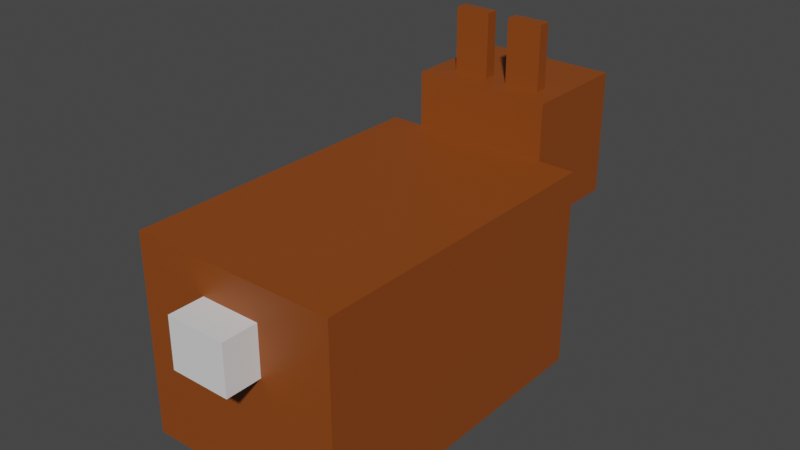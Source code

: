 # Source: rabit.blend  (saved by Blender 3.1.7; exported with 4.5.12 LTS)
import bpy
from mathutils import Matrix  # noqa: F401  (used for matrix-valued properties, if any)

bpy.ops.wm.read_factory_settings(use_empty=True)
scene = bpy.context.scene
scene.name = 'Scene'

# ---- materials (node trees are filled in below, after node groups)
mat_material_002 = bpy.data.materials.new('Material.002')
mat_material_002.use_transparent_shadow = False
mat_material_006 = bpy.data.materials.new('Material.006')
mat_material_006.use_transparent_shadow = False
mat_material_007 = bpy.data.materials.new('Material.007')
mat_material_007.use_transparent_shadow = False
mat_material_008 = bpy.data.materials.new('Material.008')
mat_material_008.use_transparent_shadow = False
mat_material_001 = bpy.data.materials.new('Material.001')
mat_material_001.use_transparent_shadow = False
mat_material_004 = bpy.data.materials.new('Material.004')
mat_material_004.use_transparent_shadow = False
mat_material_010 = bpy.data.materials.new('Material.010')
mat_material_010.use_transparent_shadow = False
mat_material_011 = bpy.data.materials.new('Material.011')
mat_material_011.use_transparent_shadow = False
mat_material_009 = bpy.data.materials.new('Material.009')
mat_material_009.use_transparent_shadow = False

# ---- material node trees
mat_material_002.use_nodes = True; mat_material_002.node_tree.nodes.clear()
_N = mat_material_002.node_tree.nodes; _L = mat_material_002.node_tree.links
n0 = _N.new('ShaderNodeBsdfPrincipled'); n0.name = 'Principled BSDF'; n0.location = (10, 300)
n0.distribution = 'GGX'
n0.subsurface_method = 'RANDOM_WALK_SKIN'
n0.inputs[0].default_value = (0.2582, 0.05951, 0.006512, 1.0)
n0.inputs[3].default_value = 1.45
n0.inputs[27].default_value = (0.0, 0.0, 0.0, 1.0)
n0.inputs[28].default_value = 1.0
n1 = _N.new('ShaderNodeOutputMaterial'); n1.name = 'Material Output'; n1.location = (300, 300)
_L.new(n0.outputs[0], n1.inputs[0])
n1.is_active_output = True
mat_material_006.use_nodes = True; mat_material_006.node_tree.nodes.clear()
_N = mat_material_006.node_tree.nodes; _L = mat_material_006.node_tree.links
n0 = _N.new('ShaderNodeBsdfPrincipled'); n0.name = 'Principled BSDF'; n0.location = (10, 300)
n0.distribution = 'GGX'
n0.subsurface_method = 'RANDOM_WALK_SKIN'
n0.inputs[0].default_value = (0.2582, 0.05951, 0.006512, 1.0)
n0.inputs[3].default_value = 1.45
n0.inputs[27].default_value = (0.0, 0.0, 0.0, 1.0)
n0.inputs[28].default_value = 1.0
n1 = _N.new('ShaderNodeOutputMaterial'); n1.name = 'Material Output'; n1.location = (300, 300)
_L.new(n0.outputs[0], n1.inputs[0])
n1.is_active_output = True
mat_material_007.use_nodes = True; mat_material_007.node_tree.nodes.clear()
_N = mat_material_007.node_tree.nodes; _L = mat_material_007.node_tree.links
n0 = _N.new('ShaderNodeBsdfPrincipled'); n0.name = 'Principled BSDF'; n0.location = (10, 300)
n0.distribution = 'GGX'
n0.subsurface_method = 'RANDOM_WALK_SKIN'
n0.inputs[0].default_value = (0.0, 0.0, 0.0, 1.0)
n0.inputs[3].default_value = 1.45
n0.inputs[27].default_value = (0.0, 0.0, 0.0, 1.0)
n0.inputs[28].default_value = 1.0
n1 = _N.new('ShaderNodeOutputMaterial'); n1.name = 'Material Output'; n1.location = (300, 300)
_L.new(n0.outputs[0], n1.inputs[0])
n1.is_active_output = True
mat_material_008.use_nodes = True; mat_material_008.node_tree.nodes.clear()
_N = mat_material_008.node_tree.nodes; _L = mat_material_008.node_tree.links
n0 = _N.new('ShaderNodeBsdfPrincipled'); n0.name = 'Principled BSDF'; n0.location = (10, 300)
n0.distribution = 'GGX'
n0.subsurface_method = 'RANDOM_WALK_SKIN'
n0.inputs[0].default_value = (0.0, 0.0, 0.0, 1.0)
n0.inputs[3].default_value = 1.45
n0.inputs[27].default_value = (0.0, 0.0, 0.0, 1.0)
n0.inputs[28].default_value = 1.0
n1 = _N.new('ShaderNodeOutputMaterial'); n1.name = 'Material Output'; n1.location = (300, 300)
_L.new(n0.outputs[0], n1.inputs[0])
n1.is_active_output = True
mat_material_001.use_nodes = True; mat_material_001.node_tree.nodes.clear()
_N = mat_material_001.node_tree.nodes; _L = mat_material_001.node_tree.links
n0 = _N.new('ShaderNodeBsdfPrincipled'); n0.name = 'Principled BSDF'; n0.location = (10, 300)
n0.distribution = 'GGX'
n0.subsurface_method = 'RANDOM_WALK_SKIN'
n0.inputs[0].default_value = (0.2582, 0.05951, 0.006512, 1.0)
n0.inputs[3].default_value = 1.45
n0.inputs[27].default_value = (0.0, 0.0, 0.0, 1.0)
n0.inputs[28].default_value = 1.0
n1 = _N.new('ShaderNodeOutputMaterial'); n1.name = 'Material Output'; n1.location = (300, 300)
_L.new(n0.outputs[0], n1.inputs[0])
n1.is_active_output = True
mat_material_004.use_nodes = True; mat_material_004.node_tree.nodes.clear()
_N = mat_material_004.node_tree.nodes; _L = mat_material_004.node_tree.links
n0 = _N.new('ShaderNodeBsdfPrincipled'); n0.name = 'Principled BSDF'; n0.location = (10, 300)
n0.distribution = 'GGX'
n0.subsurface_method = 'RANDOM_WALK_SKIN'
n0.inputs[3].default_value = 1.45
n0.inputs[27].default_value = (0.0, 0.0, 0.0, 1.0)
n0.inputs[28].default_value = 1.0
n1 = _N.new('ShaderNodeOutputMaterial'); n1.name = 'Material Output'; n1.location = (300, 300)
_L.new(n0.outputs[0], n1.inputs[0])
n1.is_active_output = True
mat_material_010.use_nodes = True; mat_material_010.node_tree.nodes.clear()
_N = mat_material_010.node_tree.nodes; _L = mat_material_010.node_tree.links
n0 = _N.new('ShaderNodeBsdfPrincipled'); n0.name = 'Principled BSDF'; n0.location = (10, 300)
n0.distribution = 'GGX'
n0.subsurface_method = 'RANDOM_WALK_SKIN'
n0.inputs[0].default_value = (0.2582, 0.05951, 0.006512, 1.0)
n0.inputs[3].default_value = 1.45
n0.inputs[27].default_value = (0.0, 0.0, 0.0, 1.0)
n0.inputs[28].default_value = 1.0
n1 = _N.new('ShaderNodeOutputMaterial'); n1.name = 'Material Output'; n1.location = (300, 300)
_L.new(n0.outputs[0], n1.inputs[0])
n1.is_active_output = True
mat_material_011.use_nodes = True; mat_material_011.node_tree.nodes.clear()
_N = mat_material_011.node_tree.nodes; _L = mat_material_011.node_tree.links
n0 = _N.new('ShaderNodeBsdfPrincipled'); n0.name = 'Principled BSDF'; n0.location = (10, 300)
n0.distribution = 'GGX'
n0.subsurface_method = 'RANDOM_WALK_SKIN'
n0.inputs[3].default_value = 1.45
n0.inputs[27].default_value = (0.0, 0.0, 0.0, 1.0)
n0.inputs[28].default_value = 1.0
n1 = _N.new('ShaderNodeOutputMaterial'); n1.name = 'Material Output'; n1.location = (300, 300)
_L.new(n0.outputs[0], n1.inputs[0])
n1.is_active_output = True
mat_material_009.use_nodes = True; mat_material_009.node_tree.nodes.clear()
_N = mat_material_009.node_tree.nodes; _L = mat_material_009.node_tree.links
n0 = _N.new('ShaderNodeBsdfPrincipled'); n0.name = 'Principled BSDF'; n0.location = (10, 300)
n0.distribution = 'GGX'
n0.subsurface_method = 'RANDOM_WALK_SKIN'
n0.inputs[0].default_value = (1.0, 0.5271, 0.5972, 1.0)
n0.inputs[3].default_value = 1.45
n0.inputs[27].default_value = (0.0, 0.0, 0.0, 1.0)
n0.inputs[28].default_value = 1.0
n1 = _N.new('ShaderNodeOutputMaterial'); n1.name = 'Material Output'; n1.location = (300, 300)
_L.new(n0.outputs[0], n1.inputs[0])
n1.is_active_output = True

# ---- world
world_world = bpy.data.worlds.new('World'); scene.world = world_world
world_world.use_nodes = True; world_world.node_tree.nodes.clear()
_N = world_world.node_tree.nodes; _L = world_world.node_tree.links
n0 = _N.new('ShaderNodeOutputWorld'); n0.name = 'World Output'; n0.location = (300, 300)
n1 = _N.new('ShaderNodeBackground'); n1.name = 'Background'; n1.location = (10, 300)
n1.inputs[0].default_value = (0.05088, 0.05088, 0.05088, 1.0)
_L.new(n1.outputs[0], n0.inputs[0])
n0.is_active_output = True
world_world.color = (0.05088, 0.05088, 0.05088)
world_world.use_sun_shadow = False
world_world.sun_shadow_jitter_overblur = 0.0

# ---- meshes
me_cube_003 = bpy.data.meshes.new('Cube.003')
me_cube_003.from_pydata([(-0.4411, 0.0, -0.6816), (-0.4411, 0.8521, -0.6816), (0.4411, -5.96e-08, -0.6816), (0.4411, 0.8521, -0.6816), (-0.4411, 5.96e-08, 0.6816), (-0.4411, 0.8521, 0.6816), (0.4411, 0.0, 0.6816), (0.4411, 0.8521, 0.6816), (0.2856, 0.5618, -0.6816), (0.2856, 0.5618, -1.149), (0.2856, 1.087, -0.6816), (0.2856, 1.087, -1.149), (-0.3008, 0.5618, -0.6816), (-0.3008, 0.5618, -1.149), (-0.3008, 1.087, -0.6816), (-0.3008, 1.087, -1.149), (0.1636, 0.8411, -1.149), (0.1636, 0.8411, -1.149), (0.1636, 0.9826, -1.149), (0.1636, 0.9826, -1.149), (0.08811, 0.8411, -1.149), (0.08811, 0.8411, -1.149), (0.08811, 0.9826, -1.149), (0.08811, 0.9826, -1.149), (0.1667, 0.8461, -1.149), (0.1667, 0.8461, -1.174), (0.1667, 0.9824, -1.149), (0.1667, 0.9824, -1.174), (0.09586, 0.8461, -1.149), (0.09586, 0.8461, -1.174), (0.09586, 0.9824, -1.149), (0.09586, 0.9824, -1.174), (-0.09586, 0.8461, -1.149), (-0.09586, 0.8461, -1.174), (-0.09586, 0.9824, -1.149), (-0.09586, 0.9824, -1.174), (-0.1667, 0.8461, -1.149), (-0.1667, 0.8461, -1.174), (-0.1667, 0.9824, -1.149), (-0.1667, 0.9824, -1.174), (0.08351, 0.5055, -1.149), (0.08351, 0.5055, -1.194), (0.08351, 0.6476, -1.149), (0.08351, 0.6476, -1.194), (0.001113, 0.5055, -1.149), (0.001113, 0.5055, -1.194), (0.001113, 0.6476, -1.149), (0.001113, 0.6476, -1.194), (-0.01111, 0.5055, -1.149), (-0.01111, 0.5055, -1.194), (-0.01111, 0.6476, -1.149), (-0.01111, 0.6476, -1.194), (-0.09351, 0.5055, -1.149), (-0.09351, 0.5055, -1.194), (-0.09351, 0.6476, -1.149), (-0.09351, 0.6476, -1.194), (-0.1279, 0.4963, 0.6816), (-0.1279, 0.4963, 0.832), (-0.1279, 0.7102, 0.6816), (-0.1279, 0.7102, 0.832), (0.1279, 0.4963, 0.6816), (0.1279, 0.4963, 0.832), (0.1279, 0.7102, 0.6816), (0.1279, 0.7102, 0.832), (0.1974, 1.087, -0.7765), (0.1974, 1.356, -0.7765), (0.04649, 1.087, -0.7765), (0.04649, 1.356, -0.7765), (0.1974, 1.087, -0.8297), (0.1974, 1.356, -0.8297), (0.04649, 1.087, -0.8297), (0.04649, 1.356, -0.8297), (-0.04649, 1.087, -0.7765), (-0.04649, 1.356, -0.7765), (-0.1974, 1.087, -0.7765), (-0.1974, 1.356, -0.7765), (-0.04649, 1.087, -0.8297), (-0.04649, 1.356, -0.8297), (-0.1974, 1.087, -0.8297), (-0.1974, 1.356, -0.8297), (0.0237, 0.7429, -1.149), (0.0237, 0.7429, -1.175), (0.0237, 0.7946, -1.149), (0.0237, 0.7946, -1.175), (-0.0237, 0.7429, -1.149), (-0.0237, 0.7429, -1.175), (-0.0237, 0.7946, -1.149), (-0.0237, 0.7946, -1.175)], [], [(0, 1, 3, 2), (2, 3, 7, 6), (6, 7, 5, 4), (4, 5, 1, 0), (2, 6, 4, 0), (7, 3, 1, 5), (8, 9, 11, 10), (10, 11, 15, 14), (14, 15, 13, 12), (12, 13, 9, 8), (10, 14, 12, 8), (15, 11, 9, 13), (16, 17, 19, 18), (18, 19, 23, 22), (22, 23, 21, 20), (20, 21, 17, 16), (18, 22, 20, 16), (23, 21, 17, 19), (24, 25, 27, 26), (26, 27, 31, 30), (30, 31, 29, 28), (28, 29, 25, 24), (26, 30, 28, 24), (31, 27, 25, 29), (32, 33, 35, 34), (34, 35, 39, 38), (38, 39, 37, 36), (36, 37, 33, 32), (34, 38, 36, 32), (39, 35, 33, 37), (40, 41, 43, 42), (42, 43, 47, 46), (46, 47, 45, 44), (44, 45, 41, 40), (42, 46, 44, 40), (47, 43, 41, 45), (48, 49, 51, 50), (50, 51, 55, 54), (54, 55, 53, 52), (52, 53, 49, 48), (50, 54, 52, 48), (55, 51, 49, 53), (56, 57, 59, 58), (58, 59, 63, 62), (62, 63, 61, 60), (60, 61, 57, 56), (58, 62, 60, 56), (63, 59, 57, 61), (64, 65, 67, 66), (66, 67, 71, 70), (70, 71, 69, 68), (68, 69, 65, 64), (66, 70, 68, 64), (71, 67, 65, 69), (72, 73, 75, 74), (74, 75, 79, 78), (78, 79, 77, 76), (76, 77, 73, 72), (74, 78, 76, 72), (79, 75, 73, 77), (80, 81, 83, 82), (82, 83, 87, 86), (86, 87, 85, 84), (84, 85, 81, 80), (82, 86, 84, 80), (87, 83, 81, 85)])
me_cube_003.polygons.foreach_set('material_index', [0, 0, 0, 0, 0, 0, 1, 1, 1, 1, 1, 1, 1, 1, 1, 1, 1, 1, 2, 2, 2, 2, 2, 2, 3, 3, 3, 3, 3, 3, 5, 5, 5, 5, 5, 5, 5, 5, 5, 5, 5, 5, 5, 5, 5, 5, 3, 5, 4, 4, 5, 4, 4, 4, 6, 6, 7, 6, 6, 6, 8, 8, 8, 8, 8, 8])
_uv = me_cube_003.uv_layers.new(name='UVMap')
_uv.uv.foreach_set('vector', [0.375, 0.0, 0.625, 0.0, 0.625, 0.25, 0.375, 0.25, 0.375, 0.25, 0.625, 0.25, 0.625, 0.5, 0.375, 0.5, 0.375, 0.5, 0.625, 0.5, 0.625, 0.75, 0.375, 0.75, 0.375, 0.75, 0.625, 0.75, 0.625, 1.0, 0.375, 1.0, 0.125, 0.5, 0.375, 0.5, 0.375, 0.75, 0.125, 0.75, 0.625, 0.5, 0.875, 0.5, 0.875, 0.75, 0.625, 0.75, 0.375, 0.0, 0.625, 0.0, 0.625, 0.25, 0.375, 0.25, 0.375, 0.25, 0.625, 0.25, 0.625, 0.5, 0.375, 0.5, 0.375, 0.5, 0.625, 0.5, 0.625, 0.75, 0.375, 0.75, 0.375, 0.75, 0.625, 0.75, 0.625, 1.0, 0.375, 1.0, 0.125, 0.5, 0.375, 0.5, 0.375, 0.75, 0.125, 0.75, 0.625, 0.5, 0.875, 0.5, 0.875, 0.75, 0.625, 0.75, 0.375, 0.0, 0.625, 0.0, 0.625, 0.25, 0.375, 0.25, 0.375, 0.25, 0.625, 0.25, 0.625, 0.5, 0.375, 0.5, 0.375, 0.5, 0.625, 0.5, 0.625, 0.75, 0.375, 0.75, 0.375, 0.75, 0.625, 0.75, 0.625, 1.0, 0.375, 1.0, 0.125, 0.5, 0.375, 0.5, 0.375, 0.75, 0.125, 0.75, 0.625, 0.5, 0.625, 0.75, 0.875, 0.75, 0.875, 0.5, 0.375, 0.0, 0.625, 0.0, 0.625, 0.25, 0.375, 0.25, 0.375, 0.25, 0.625, 0.25, 0.625, 0.5, 0.375, 0.5, 0.375, 0.5, 0.625, 0.5, 0.625, 0.75, 0.375, 0.75, 0.375, 0.75, 0.625, 0.75, 0.625, 1.0, 0.375, 1.0, 0.125, 0.5, 0.375, 0.5, 0.375, 0.75, 0.125, 0.75, 0.625, 0.5, 0.875, 0.5, 0.875, 0.75, 0.625, 0.75, 0.375, 0.0, 0.625, 0.0, 0.625, 0.25, 0.375, 0.25, 0.375, 0.25, 0.625, 0.25, 0.625, 0.5, 0.375, 0.5, 0.375, 0.5, 0.625, 0.5, 0.625, 0.75, 0.375, 0.75, 0.375, 0.75, 0.625, 0.75, 0.625, 1.0, 0.375, 1.0, 0.125, 0.5, 0.375, 0.5, 0.375, 0.75, 0.125, 0.75, 0.625, 0.5, 0.875, 0.5, 0.875, 0.75, 0.625, 0.75, 0.375, 0.0, 0.625, 0.0, 0.625, 0.25, 0.375, 0.25, 0.375, 0.25, 0.625, 0.25, 0.625, 0.5, 0.375, 0.5, 0.375, 0.5, 0.625, 0.5, 0.625, 0.75, 0.375, 0.75, 0.375, 0.75, 0.625, 0.75, 0.625, 1.0, 0.375, 1.0, 0.125, 0.5, 0.375, 0.5, 0.375, 0.75, 0.125, 0.75, 0.625, 0.5, 0.875, 0.5, 0.875, 0.75, 0.625, 0.75, 0.375, 0.0, 0.625, 0.0, 0.625, 0.25, 0.375, 0.25, 0.375, 0.25, 0.625, 0.25, 0.625, 0.5, 0.375, 0.5, 0.375, 0.5, 0.625, 0.5, 0.625, 0.75, 0.375, 0.75, 0.375, 0.75, 0.625, 0.75, 0.625, 1.0, 0.375, 1.0, 0.125, 0.5, 0.375, 0.5, 0.375, 0.75, 0.125, 0.75, 0.625, 0.5, 0.875, 0.5, 0.875, 0.75, 0.625, 0.75, 0.375, 0.0, 0.625, 0.0, 0.625, 0.25, 0.375, 0.25, 0.375, 0.25, 0.625, 0.25, 0.625, 0.5, 0.375, 0.5, 0.375, 0.5, 0.625, 0.5, 0.625, 0.75, 0.375, 0.75, 0.375, 0.75, 0.625, 0.75, 0.625, 1.0, 0.375, 1.0, 0.125, 0.5, 0.375, 0.5, 0.375, 0.75, 0.125, 0.75, 0.625, 0.5, 0.875, 0.5, 0.875, 0.75, 0.625, 0.75, 0.375, 0.0, 0.625, 0.0, 0.625, 0.25, 0.375, 0.25, 0.375, 0.25, 0.625, 0.25, 0.625, 0.5, 0.375, 0.5, 0.375, 0.5, 0.625, 0.5, 0.625, 0.75, 0.375, 0.75, 0.375, 0.75, 0.625, 0.75, 0.625, 1.0, 0.375, 1.0, 0.125, 0.5, 0.375, 0.5, 0.375, 0.75, 0.125, 0.75, 0.625, 0.5, 0.875, 0.5, 0.875, 0.75, 0.625, 0.75, 0.375, 0.0, 0.625, 0.0, 0.625, 0.25, 0.375, 0.25, 0.375, 0.25, 0.625, 0.25, 0.625, 0.5, 0.375, 0.5, 0.375, 0.5, 0.625, 0.5, 0.625, 0.75, 0.375, 0.75, 0.375, 0.75, 0.625, 0.75, 0.625, 1.0, 0.375, 1.0, 0.125, 0.5, 0.375, 0.5, 0.375, 0.75, 0.125, 0.75, 0.625, 0.5, 0.875, 0.5, 0.875, 0.75, 0.625, 0.75, 0.375, 0.0, 0.625, 0.0, 0.625, 0.25, 0.375, 0.25, 0.375, 0.25, 0.625, 0.25, 0.625, 0.5, 0.375, 0.5, 0.375, 0.5, 0.625, 0.5, 0.625, 0.75, 0.375, 0.75, 0.375, 0.75, 0.625, 0.75, 0.625, 1.0, 0.375, 1.0, 0.125, 0.5, 0.375, 0.5, 0.375, 0.75, 0.125, 0.75, 0.625, 0.5, 0.875, 0.5, 0.875, 0.75, 0.625, 0.75])
me_cube_003.materials.append(mat_material_002)
me_cube_003.materials.append(mat_material_006)
me_cube_003.materials.append(mat_material_007)
me_cube_003.materials.append(mat_material_008)
me_cube_003.materials.append(mat_material_001)
me_cube_003.materials.append(mat_material_004)
me_cube_003.materials.append(mat_material_010)
me_cube_003.materials.append(mat_material_011)
me_cube_003.materials.append(mat_material_009)
me_cube_003.use_remesh_fix_poles = True
me_cube_003.use_remesh_preserve_attributes = False
me_cube_003.update()

# ---- objects
ob_body = bpy.data.objects.new('Body', me_cube_003)

# ---- transforms, parenting, visibility, modifiers, constraints
ob_body.location = (0.0, 0.0, 0.0)
ob_body.rotation_euler = (1.571, 0.0, 0.0)

# ---- collection membership
scene.collection.objects.link(ob_body)

# ---- scene / render settings (as saved in the file)
scene.frame_start = 1; scene.frame_end = 250; scene.frame_set(128)
scene.render.engine = 'BLENDER_EEVEE_NEXT'
scene.cycles.sampling_pattern = 'TABULATED_SOBOL'
scene.cycles.use_light_tree = False
scene.view_settings.view_transform = 'Filmic'
bpy.context.view_layer.update()

# ---- added for rendering (the .blend has no active camera and no usable light): camera, sun
cam_auto = bpy.data.cameras.new('AutoCamera')
cam_auto.lens = 50.0
cam_auto.sensor_width = 36.0
cam_auto.clip_end = 1000.0
ob_auto_camera = bpy.data.objects.new('AutoCamera', cam_auto)
scene.collection.objects.link(ob_auto_camera)
ob_auto_camera.location = (2.39888, -2.69752, 2.59698)
ob_auto_camera.rotation_euler = (1.09748, -7.21219e-08, 0.694738)
scene.camera = ob_auto_camera
light_auto_sun = bpy.data.lights.new('AutoSun', 'SUN')
light_auto_sun.energy = 3.0
light_auto_sun.angle = 0.0523599
ob_auto_sun = bpy.data.objects.new('AutoSun', light_auto_sun)
scene.collection.objects.link(ob_auto_sun)
ob_auto_sun.rotation_euler = (0.872665, 0.174533, 0.523599)
bpy.context.view_layer.update()
